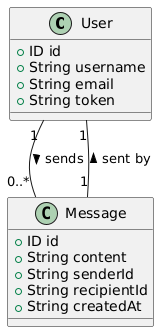

The diagram above was rendered by PlantUML. Its source (embedded in the PNG):
@startuml
' Define the User class
class User {
    +ID id
    +String username
    +String email
    +String token
}

' Define the Message class
class Message {
    +ID id
    +String content
    +String senderId
    +String recipientId
    +String createdAt
}

' Relationships between entities
User "1" -- "0..*" Message : sends >
Message "1" -- "1" User : sent by >
@enduml